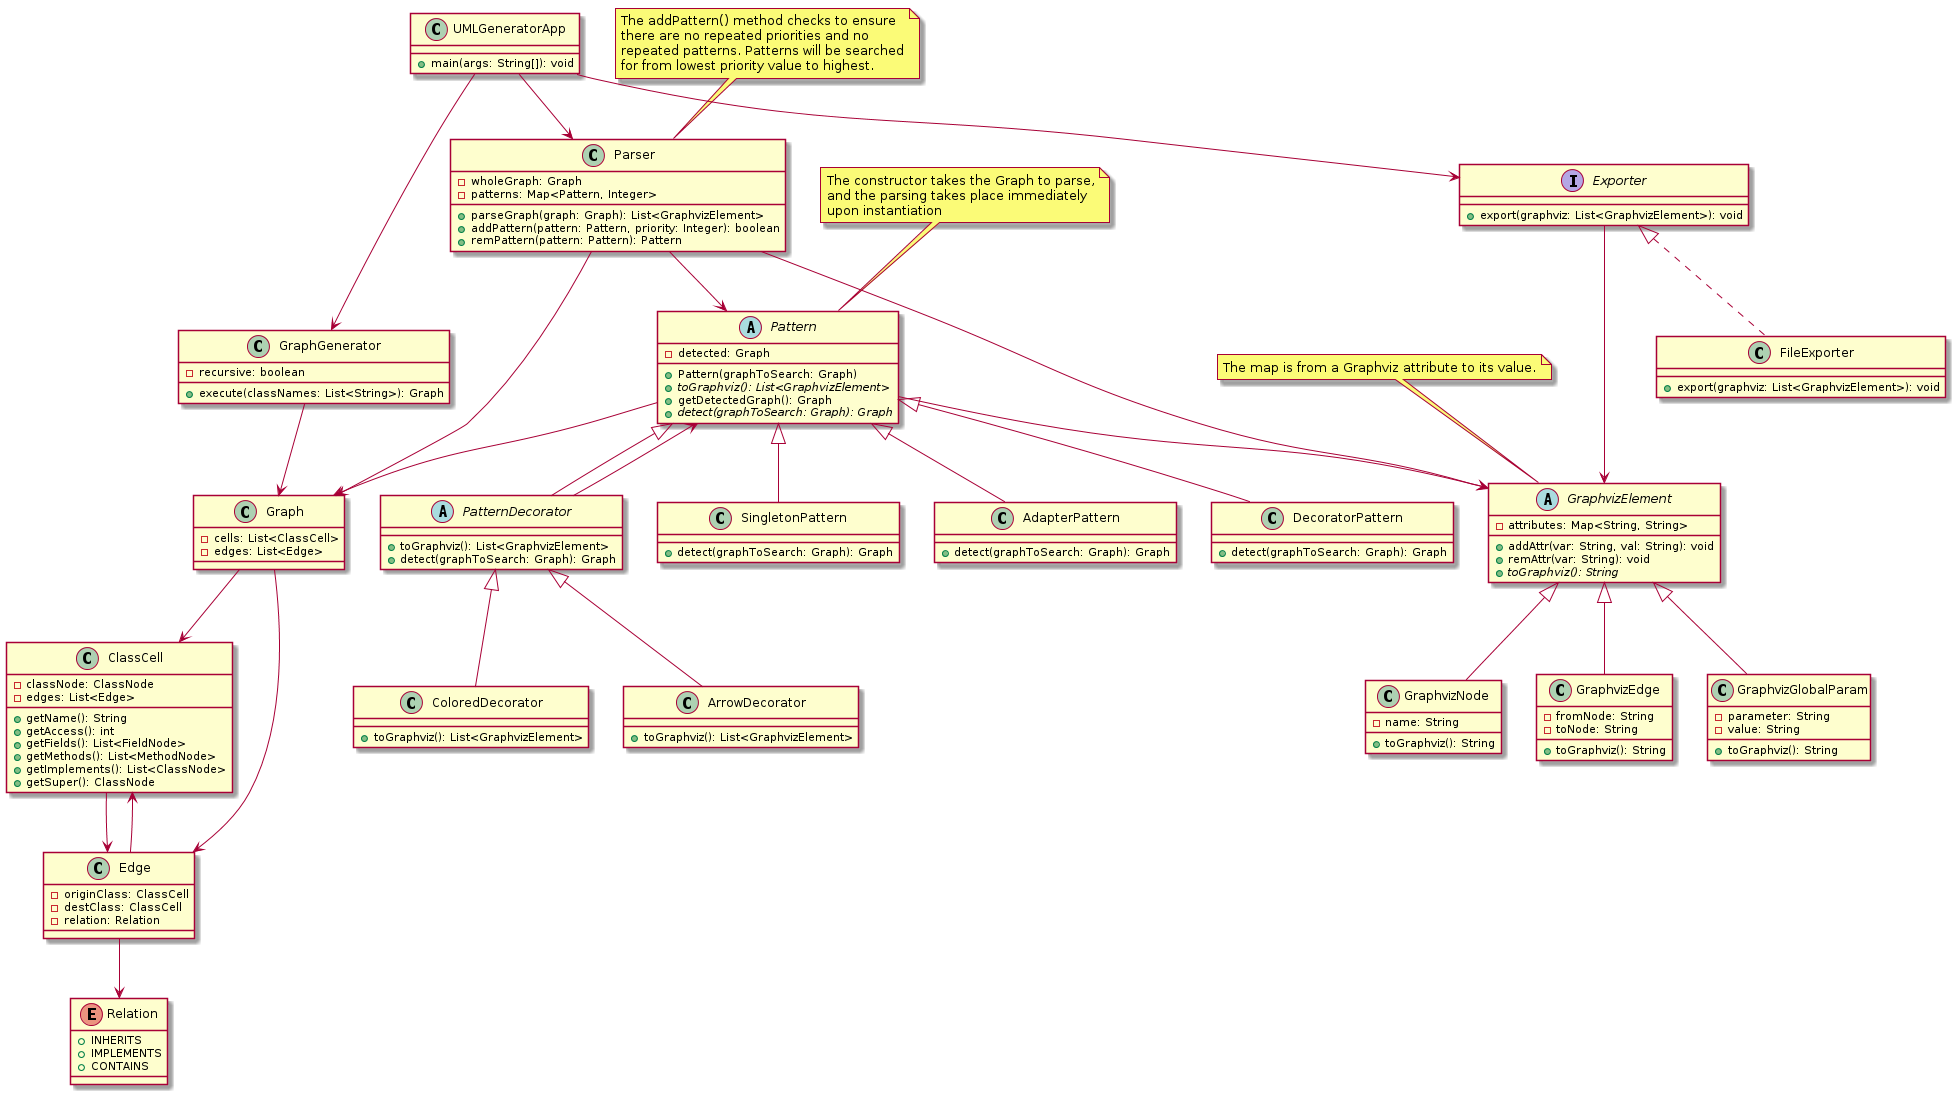

The diagram above was rendered by PlantUML. Its source (embedded in the PNG):
@startuml
class UMLGeneratorApp {
+ main(args: String[]): void
}

class GraphGenerator {
- recursive: boolean
+ execute(classNames: List<String>): Graph
}

class ClassCell {
- classNode: ClassNode
- edges: List<Edge>

+ getName(): String
+ getAccess(): int
+ getFields(): List<FieldNode>
+ getMethods(): List<MethodNode>
+ getImplements(): List<ClassNode>
+ getSuper(): ClassNode
}

class Edge {
- originClass: ClassCell
- destClass: ClassCell
- relation: Relation
}

class Parser {
- wholeGraph: Graph
- patterns: Map<Pattern, Integer>
+ parseGraph(graph: Graph): List<GraphvizElement>
+ addPattern(pattern: Pattern, priority: Integer): boolean
+ remPattern(pattern: Pattern): Pattern
}
note top of Parser
  The addPattern() method checks to ensure
  there are no repeated priorities and no
  repeated patterns. Patterns will be searched
  for from lowest priority value to highest.
end note

class Graph {
- cells: List<ClassCell>
- edges: List<Edge>
}

abstract class Pattern {
- detected: Graph
+ Pattern(graphToSearch: Graph)
+ {abstract} toGraphviz(): List<GraphvizElement>
+ getDetectedGraph(): Graph
+ {abstract} detect(graphToSearch: Graph): Graph
}
note top of Pattern
  The constructor takes the Graph to parse,
  and the parsing takes place immediately
  upon instantiation
end note

abstract class PatternDecorator extends Pattern {
+ toGraphviz(): List<GraphvizElement>
+ detect(graphToSearch: Graph): Graph
}

class ColoredDecorator extends PatternDecorator {
+ toGraphviz(): List<GraphvizElement>
}

class ArrowDecorator extends PatternDecorator {
+ toGraphviz(): List<GraphvizElement>
}

class SingletonPattern extends Pattern {
+ detect(graphToSearch: Graph): Graph
}

class AdapterPattern extends Pattern {
+ detect(graphToSearch: Graph): Graph
}

class DecoratorPattern extends Pattern {
+ detect(graphToSearch: Graph): Graph
}

enum Relation {
+ INHERITS
+ IMPLEMENTS
+ CONTAINS
}

abstract class GraphvizElement {
- attributes: Map<String, String>
+ addAttr(var: String, val: String): void
+ remAttr(var: String): void
+ {abstract} toGraphviz(): String
}
note top of GraphvizElement
  The map is from a Graphviz attribute to its value.
end note

class GraphvizNode extends GraphvizElement {
- name: String
+ toGraphviz(): String
}

class GraphvizEdge extends GraphvizElement {
- fromNode: String
- toNode: String
+ toGraphviz(): String
}

class GraphvizGlobalParam extends GraphvizElement {
- parameter: String
- value: String
+ toGraphviz(): String
}

interface Exporter {
+ export(graphviz: List<GraphvizElement>): void
}

class FileExporter implements Exporter {
+ export(graphviz: List<GraphvizElement>): void
}

UMLGeneratorApp --> GraphGenerator
UMLGeneratorApp --> Parser
UMLGeneratorApp --> Exporter
GraphGenerator --> Graph
ClassCell --> Edge
Edge --> ClassCell
Edge --> Relation
Parser --> Pattern
Pattern --> Graph
PatternDecorator --> Pattern
Pattern --> GraphvizElement
Graph --> ClassCell
Graph --> Edge
Parser --> Graph
Parser --> GraphvizElement
Exporter --> GraphvizElement
@enduml